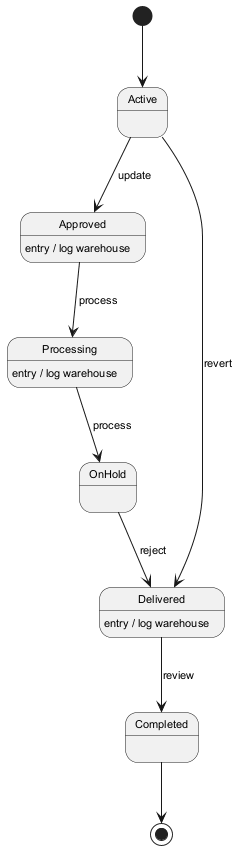

The diagram above was rendered by PlantUML. Its source (embedded in the PNG):
@startuml
skinparam defaultFontSize 11
[*] --> Active
Active --> Approved : update
Approved --> Processing : process
Approved : entry / log warehouse
Processing --> OnHold : process
Processing : entry / log warehouse
OnHold --> Delivered : reject
Delivered --> Completed : review
Delivered : entry / log warehouse
Active --> Delivered : revert
Completed --> [*]
@enduml